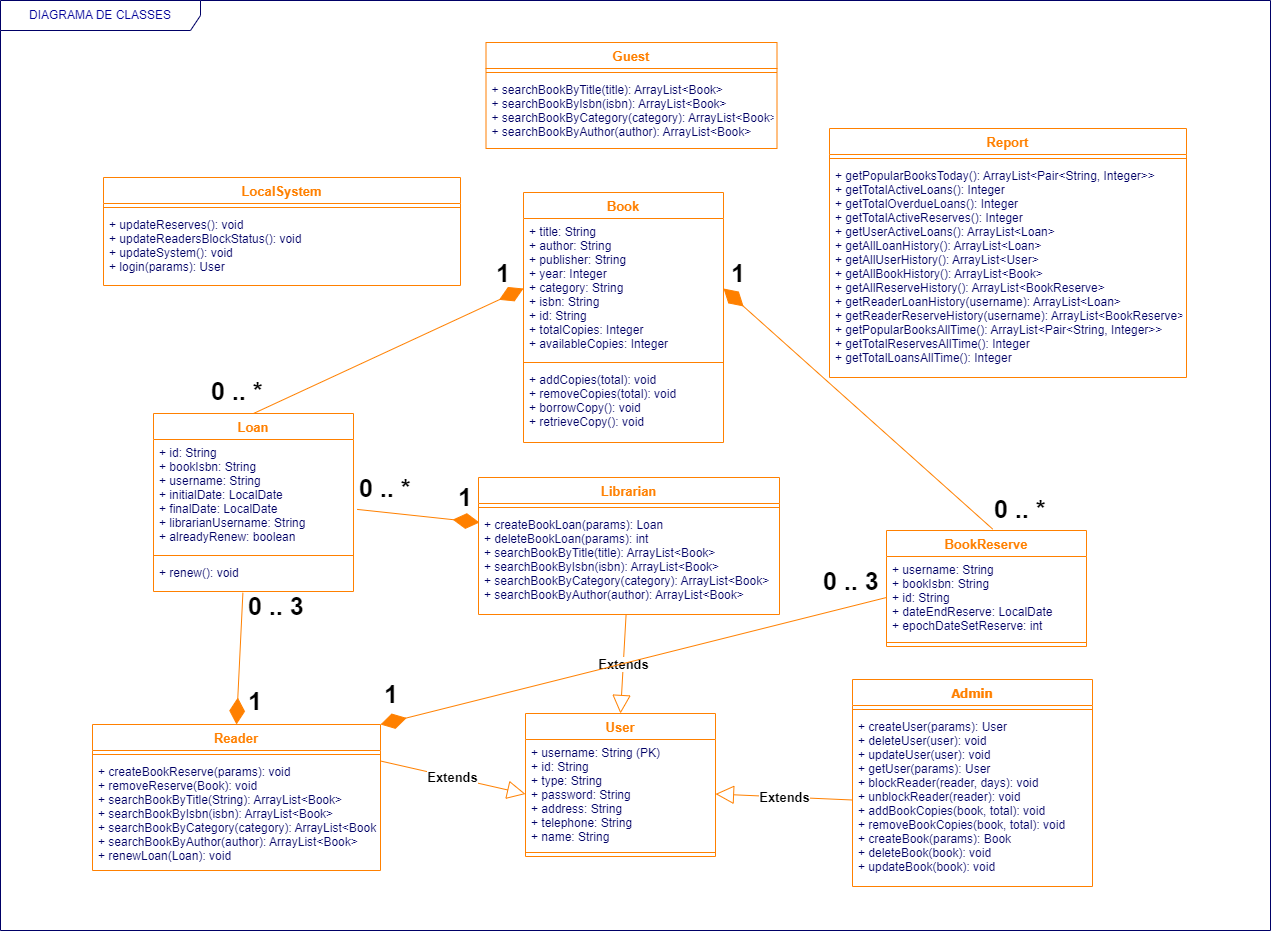

The diagram above was exported from draw.io. Its source (the exported page's mxGraphModel, read from the mxfile embedded in the PNG):
<mxGraphModel dx="2757" dy="2596" grid="0" gridSize="10" guides="1" tooltips="1" connect="1" arrows="1" fold="1" page="1" pageScale="1" pageWidth="1169" pageHeight="827" math="0" shadow="0">
  <root>
    <mxCell id="0" />
    <mxCell id="1" parent="0" />
    <mxCell id="41fe28ffb9dbdb2c-1" value="Reader" style="swimlane;fontStyle=1;align=center;verticalAlign=top;childLayout=stackLayout;horizontal=1;startSize=26;horizontalStack=0;resizeParent=1;resizeParentMax=0;resizeLast=0;collapsible=1;marginBottom=0;swimlaneFillColor=#ffffff;strokeColor=#FF8000;strokeWidth=1;fillColor=none;fontSize=13;fontColor=#FF8000;" parent="1" vertex="1">
      <mxGeometry x="-519" y="-599" width="288" height="146" as="geometry">
        <mxRectangle x="10" y="120" width="60" height="26" as="alternateBounds" />
      </mxGeometry>
    </mxCell>
    <mxCell id="41fe28ffb9dbdb2c-3" value="" style="line;strokeWidth=1;fillColor=none;align=left;verticalAlign=middle;spacingTop=-1;spacingLeft=3;spacingRight=3;rotatable=0;labelPosition=right;points=[];portConstraint=eastwest;fontColor=#000066;strokeColor=#FF8000;" parent="41fe28ffb9dbdb2c-1" vertex="1">
      <mxGeometry y="26" width="288" height="8" as="geometry" />
    </mxCell>
    <mxCell id="41fe28ffb9dbdb2c-4" value="+ createBookReserve(params): void&#10;+ removeReserve(Book): void&#10;+ searchBookByTitle(String): ArrayList&lt;Book&gt;&#10;+ searchBookByIsbn(isbn): ArrayList&lt;Book&gt;&#10;+ searchBookByCategory(category): ArrayList&lt;Book&gt;&#10;+ searchBookByAuthor(author): ArrayList&lt;Book&gt;&#10;+ renewLoan(Loan): void" style="text;strokeColor=none;fillColor=none;align=left;verticalAlign=top;spacingLeft=4;spacingRight=4;overflow=hidden;rotatable=0;points=[[0,0.5],[1,0.5]];portConstraint=eastwest;fontColor=#000066;" parent="41fe28ffb9dbdb2c-1" vertex="1">
      <mxGeometry y="34" width="288" height="112" as="geometry" />
    </mxCell>
    <mxCell id="41fe28ffb9dbdb2c-8" value="" style="endArrow=diamondThin;endFill=1;endSize=24;html=1;strokeColor=#FF8000;fontSize=13;fontColor=#000066;exitX=0.531;exitY=-0.012;entryX=1;entryY=0.5;exitDx=0;exitDy=0;exitPerimeter=0;entryDx=0;entryDy=0;fillColor=#ffe6cc;" parent="1" source="ykSkKoWu4ueEw7ntZTz9-7" target="ykSkKoWu4ueEw7ntZTz9-15" edge="1">
      <mxGeometry width="160" relative="1" as="geometry">
        <mxPoint x="126.9999999999996" y="-947.9999999999995" as="sourcePoint" />
        <mxPoint x="176.93000000000012" y="-1112" as="targetPoint" />
      </mxGeometry>
    </mxCell>
    <mxCell id="41fe28ffb9dbdb2c-10" value="1..1" style="text;html=1;resizable=0;points=[];autosize=1;align=left;verticalAlign=top;spacingTop=-4;fontSize=13;fontColor=#000066;" parent="1" vertex="1">
      <mxGeometry x="4" y="-533" width="40" height="20" as="geometry" />
    </mxCell>
    <mxCell id="41fe28ffb9dbdb2c-22" value="User" style="swimlane;fontStyle=1;align=center;verticalAlign=top;childLayout=stackLayout;horizontal=1;startSize=26;horizontalStack=0;resizeParent=1;resizeParentMax=0;resizeLast=0;collapsible=1;marginBottom=0;swimlaneFillColor=#ffffff;strokeColor=#FF8000;strokeWidth=1;fillColor=none;fontSize=13;fontColor=#FF8000;" parent="1" vertex="1">
      <mxGeometry x="-86" y="-610" width="190" height="143" as="geometry" />
    </mxCell>
    <mxCell id="41fe28ffb9dbdb2c-23" value="+ username: String (PK)&#10;+ id: String                            &#10;+ type: String&#10;+ password: String&#10;+ address: String&#10;+ telephone: String&#10;+ name: String" style="text;strokeColor=none;fillColor=none;align=left;verticalAlign=top;spacingLeft=4;spacingRight=4;overflow=hidden;rotatable=0;points=[[0,0.5],[1,0.5]];portConstraint=eastwest;fontColor=#000066;" parent="41fe28ffb9dbdb2c-22" vertex="1">
      <mxGeometry y="26" width="190" height="109" as="geometry" />
    </mxCell>
    <mxCell id="41fe28ffb9dbdb2c-24" value="" style="line;strokeWidth=1;fillColor=none;align=left;verticalAlign=middle;spacingTop=-1;spacingLeft=3;spacingRight=3;rotatable=0;labelPosition=right;points=[];portConstraint=eastwest;fontColor=#000066;strokeColor=#FF8000;" parent="41fe28ffb9dbdb2c-22" vertex="1">
      <mxGeometry y="135" width="190" height="8" as="geometry" />
    </mxCell>
    <mxCell id="41fe28ffb9dbdb2c-26" value="Librarian" style="swimlane;fontStyle=1;align=center;verticalAlign=top;childLayout=stackLayout;horizontal=1;startSize=26;horizontalStack=0;resizeParent=1;resizeParentMax=0;resizeLast=0;collapsible=1;marginBottom=0;swimlaneFillColor=#ffffff;strokeColor=#FF8000;strokeWidth=1;fillColor=none;fontSize=13;fontColor=#FF8000;" parent="1" vertex="1">
      <mxGeometry x="-133" y="-846" width="301" height="137" as="geometry" />
    </mxCell>
    <mxCell id="41fe28ffb9dbdb2c-28" value="" style="line;strokeWidth=1;fillColor=none;align=left;verticalAlign=middle;spacingTop=-1;spacingLeft=3;spacingRight=3;rotatable=0;labelPosition=right;points=[];portConstraint=eastwest;fontColor=#000066;strokeColor=#FF8000;" parent="41fe28ffb9dbdb2c-26" vertex="1">
      <mxGeometry y="26" width="301" height="8" as="geometry" />
    </mxCell>
    <mxCell id="41fe28ffb9dbdb2c-29" value="+ createBookLoan(params): Loan&#10;+ deleteBookLoan(params): int&#10;+ searchBookByTitle(title): ArrayList&lt;Book&gt;&#10;+ searchBookByIsbn(isbn): ArrayList&lt;Book&gt;&#10;+ searchBookByCategory(category): ArrayList&lt;Book&gt;&#10;+ searchBookByAuthor(author): ArrayList&lt;Book&gt;&#10;" style="text;strokeColor=none;fillColor=none;align=left;verticalAlign=top;spacingLeft=4;spacingRight=4;overflow=hidden;rotatable=0;points=[[0,0.5],[1,0.5]];portConstraint=eastwest;fontColor=#000066;" parent="41fe28ffb9dbdb2c-26" vertex="1">
      <mxGeometry y="34" width="301" height="103" as="geometry" />
    </mxCell>
    <mxCell id="2743ce97418336eb-1" value="Admin" style="swimlane;fontStyle=1;align=center;verticalAlign=top;childLayout=stackLayout;horizontal=1;startSize=26;horizontalStack=0;resizeParent=1;resizeParentMax=0;resizeLast=0;collapsible=1;marginBottom=0;swimlaneFillColor=#ffffff;strokeColor=#FF8000;fillColor=#ffffff;fontFamily=Tahoma;fontSize=13;fontColor=#FF8000;" parent="1" vertex="1">
      <mxGeometry x="241" y="-644" width="240" height="207" as="geometry" />
    </mxCell>
    <mxCell id="2743ce97418336eb-3" value="" style="line;strokeWidth=1;fillColor=none;align=left;verticalAlign=middle;spacingTop=-1;spacingLeft=3;spacingRight=3;rotatable=0;labelPosition=right;points=[];portConstraint=eastwest;fontColor=#FF8000;strokeColor=#FF8000;" parent="2743ce97418336eb-1" vertex="1">
      <mxGeometry y="26" width="240" height="8" as="geometry" />
    </mxCell>
    <mxCell id="2743ce97418336eb-4" value="+ createUser(params): User&#10;+ deleteUser(user): void&#10;+ updateUser(user): void&#10;+ getUser(params): User&#10;+ blockReader(reader, days): void&#10;+ unblockReader(reader): void&#10;+ addBookCopies(book, total): void&#10;+ removeBookCopies(book, total): void&#10;+ createBook(params): Book&#10;+ deleteBook(book): void&#10;+ updateBook(book): void" style="text;strokeColor=none;fillColor=none;align=left;verticalAlign=top;spacingLeft=4;spacingRight=4;overflow=hidden;rotatable=0;points=[[0,0.5],[1,0.5]];portConstraint=eastwest;fontColor=#000066;" parent="2743ce97418336eb-1" vertex="1">
      <mxGeometry y="34" width="240" height="173" as="geometry" />
    </mxCell>
    <mxCell id="2743ce97418336eb-13" value="Loan" style="swimlane;fontStyle=1;align=center;verticalAlign=top;childLayout=stackLayout;horizontal=1;startSize=26;horizontalStack=0;resizeParent=1;resizeParentMax=0;resizeLast=0;collapsible=1;marginBottom=0;swimlaneFillColor=#ffffff;strokeColor=#FF8000;strokeWidth=1;fillColor=none;fontSize=13;fontColor=#FF8000;" parent="1" vertex="1">
      <mxGeometry x="-458" y="-910" width="200" height="178" as="geometry" />
    </mxCell>
    <mxCell id="2743ce97418336eb-14" value="+ id: String&#10;+ bookIsbn: String&#10;+ username: String&#10;+ initialDate: LocalDate&#10;+ finalDate: LocalDate&#10;+ librarianUsername: String&#10;+ alreadyRenew: boolean" style="text;strokeColor=none;fillColor=none;align=left;verticalAlign=top;spacingLeft=4;spacingRight=4;overflow=hidden;rotatable=0;points=[[0,0.5],[1,0.5]];portConstraint=eastwest;fontColor=#000066;" parent="2743ce97418336eb-13" vertex="1">
      <mxGeometry y="26" width="200" height="112" as="geometry" />
    </mxCell>
    <mxCell id="2743ce97418336eb-15" value="" style="line;strokeWidth=1;fillColor=none;align=left;verticalAlign=middle;spacingTop=-1;spacingLeft=3;spacingRight=3;rotatable=0;labelPosition=right;points=[];portConstraint=eastwest;fontColor=#000066;strokeColor=#FF8000;" parent="2743ce97418336eb-13" vertex="1">
      <mxGeometry y="138" width="200" height="8" as="geometry" />
    </mxCell>
    <mxCell id="2743ce97418336eb-16" value="+ renew(): void" style="text;strokeColor=none;fillColor=none;align=left;verticalAlign=top;spacingLeft=4;spacingRight=4;overflow=hidden;rotatable=0;points=[[0,0.5],[1,0.5]];portConstraint=eastwest;fontColor=#000066;" parent="2743ce97418336eb-13" vertex="1">
      <mxGeometry y="146" width="200" height="32" as="geometry" />
    </mxCell>
    <mxCell id="ykSkKoWu4ueEw7ntZTz9-1" value="Report" style="swimlane;fontStyle=1;align=center;verticalAlign=top;childLayout=stackLayout;horizontal=1;startSize=26;horizontalStack=0;resizeParent=1;resizeParentMax=0;resizeLast=0;collapsible=1;marginBottom=0;swimlaneFillColor=#ffffff;strokeColor=#FF8000;strokeWidth=1;fillColor=none;fontSize=13;fontColor=#FF8000;" parent="1" vertex="1">
      <mxGeometry x="218" y="-1195" width="357" height="249" as="geometry">
        <mxRectangle x="10" y="120" width="60" height="26" as="alternateBounds" />
      </mxGeometry>
    </mxCell>
    <mxCell id="ykSkKoWu4ueEw7ntZTz9-2" value="" style="line;strokeWidth=1;fillColor=none;align=left;verticalAlign=middle;spacingTop=-1;spacingLeft=3;spacingRight=3;rotatable=0;labelPosition=right;points=[];portConstraint=eastwest;fontColor=#000066;strokeColor=#FF8000;" parent="ykSkKoWu4ueEw7ntZTz9-1" vertex="1">
      <mxGeometry y="26" width="357" height="8" as="geometry" />
    </mxCell>
    <mxCell id="ykSkKoWu4ueEw7ntZTz9-3" value="+ getPopularBooksToday(): ArrayList&lt;Pair&lt;String, Integer&gt;&gt;&#10;+ getTotalActiveLoans(): Integer&#10;+ getTotalOverdueLoans(): Integer&#10;+ getTotalActiveReserves(): Integer&#10;+ getUserActiveLoans(): ArrayList&lt;Loan&gt;&#10;+ getAllLoanHistory(): ArrayList&lt;Loan&gt; &#10;+ getAllUserHistory(): ArrayList&lt;User&gt; &#10;+ getAllBookHistory(): ArrayList&lt;Book&gt;&#10;+ getAllReserveHistory(): ArrayList&lt;BookReserve&gt; &#10;+ getReaderLoanHistory(username): ArrayList&lt;Loan&gt;&#10;+ getReaderReserveHistory(username): ArrayList&lt;BookReserve&gt;&#10;+ getPopularBooksAllTime(): ArrayList&lt;Pair&lt;String, Integer&gt;&gt;&#10;+ getTotalReservesAllTime(): Integer&#10;+ getTotalLoansAllTime(): Integer" style="text;strokeColor=none;fillColor=none;align=left;verticalAlign=top;spacingLeft=4;spacingRight=4;overflow=hidden;rotatable=0;points=[[0,0.5],[1,0.5]];portConstraint=eastwest;fontColor=#000066;" parent="ykSkKoWu4ueEw7ntZTz9-1" vertex="1">
      <mxGeometry y="34" width="357" height="215" as="geometry" />
    </mxCell>
    <mxCell id="ykSkKoWu4ueEw7ntZTz9-4" value="LocalSystem" style="swimlane;fontStyle=1;align=center;verticalAlign=top;childLayout=stackLayout;horizontal=1;startSize=26;horizontalStack=0;resizeParent=1;resizeParentMax=0;resizeLast=0;collapsible=1;marginBottom=0;swimlaneFillColor=#ffffff;strokeColor=#FF8000;strokeWidth=1;fillColor=none;fontSize=13;fontColor=#FF8000;" parent="1" vertex="1">
      <mxGeometry x="-508" y="-1146" width="357" height="108" as="geometry">
        <mxRectangle x="10" y="120" width="60" height="26" as="alternateBounds" />
      </mxGeometry>
    </mxCell>
    <mxCell id="ykSkKoWu4ueEw7ntZTz9-5" value="" style="line;strokeWidth=1;fillColor=none;align=left;verticalAlign=middle;spacingTop=-1;spacingLeft=3;spacingRight=3;rotatable=0;labelPosition=right;points=[];portConstraint=eastwest;fontColor=#000066;strokeColor=#FF8000;" parent="ykSkKoWu4ueEw7ntZTz9-4" vertex="1">
      <mxGeometry y="26" width="357" height="8" as="geometry" />
    </mxCell>
    <mxCell id="ykSkKoWu4ueEw7ntZTz9-6" value="+ updateReserves(): void&#10;+ updateReadersBlockStatus(): void&#10;+ updateSystem(): void&#10;+ login(params): User" style="text;strokeColor=none;fillColor=none;align=left;verticalAlign=top;spacingLeft=4;spacingRight=4;overflow=hidden;rotatable=0;points=[[0,0.5],[1,0.5]];portConstraint=eastwest;fontColor=#000066;" parent="ykSkKoWu4ueEw7ntZTz9-4" vertex="1">
      <mxGeometry y="34" width="357" height="74" as="geometry" />
    </mxCell>
    <mxCell id="ykSkKoWu4ueEw7ntZTz9-7" value="BookReserve" style="swimlane;fontStyle=1;align=center;verticalAlign=top;childLayout=stackLayout;horizontal=1;startSize=26;horizontalStack=0;resizeParent=1;resizeParentMax=0;resizeLast=0;collapsible=1;marginBottom=0;swimlaneFillColor=#ffffff;strokeColor=#FF8000;strokeWidth=1;fillColor=none;fontSize=13;fontColor=#FF8000;" parent="1" vertex="1">
      <mxGeometry x="275" y="-793" width="200" height="116" as="geometry" />
    </mxCell>
    <mxCell id="ykSkKoWu4ueEw7ntZTz9-8" value="+ username: String&#10;+ bookIsbn: String&#10;+ id: String&#10;+ dateEndReserve: LocalDate&#10;+ epochDateSetReserve: int" style="text;strokeColor=none;fillColor=none;align=left;verticalAlign=top;spacingLeft=4;spacingRight=4;overflow=hidden;rotatable=0;points=[[0,0.5],[1,0.5]];portConstraint=eastwest;fontColor=#000066;" parent="ykSkKoWu4ueEw7ntZTz9-7" vertex="1">
      <mxGeometry y="26" width="200" height="82" as="geometry" />
    </mxCell>
    <mxCell id="ykSkKoWu4ueEw7ntZTz9-9" value="" style="line;strokeWidth=1;fillColor=none;align=left;verticalAlign=middle;spacingTop=-1;spacingLeft=3;spacingRight=3;rotatable=0;labelPosition=right;points=[];portConstraint=eastwest;fontColor=#000066;strokeColor=#FF8000;" parent="ykSkKoWu4ueEw7ntZTz9-7" vertex="1">
      <mxGeometry y="108" width="200" height="8" as="geometry" />
    </mxCell>
    <mxCell id="ykSkKoWu4ueEw7ntZTz9-11" value="Extends" style="endArrow=block;endSize=16;endFill=0;html=1;rounded=0;entryX=1;entryY=0.5;entryDx=0;entryDy=0;exitX=0;exitY=0.5;exitDx=0;exitDy=0;strokeColor=#FF8000;fontStyle=1;fontSize=13;" parent="1" source="2743ce97418336eb-4" target="41fe28ffb9dbdb2c-23" edge="1">
      <mxGeometry width="160" relative="1" as="geometry">
        <mxPoint x="140" y="-117" as="sourcePoint" />
        <mxPoint x="300" y="-117" as="targetPoint" />
      </mxGeometry>
    </mxCell>
    <mxCell id="ykSkKoWu4ueEw7ntZTz9-12" value="Extends" style="endArrow=block;endSize=16;endFill=0;html=1;rounded=0;entryX=0.5;entryY=0;entryDx=0;entryDy=0;strokeColor=#FF8000;fontStyle=1;fontSize=13;" parent="1" source="41fe28ffb9dbdb2c-29" target="41fe28ffb9dbdb2c-22" edge="1">
      <mxGeometry width="160" relative="1" as="geometry">
        <mxPoint x="-374" y="-612" as="sourcePoint" />
        <mxPoint x="-235" y="-800.4999999999998" as="targetPoint" />
      </mxGeometry>
    </mxCell>
    <mxCell id="ykSkKoWu4ueEw7ntZTz9-13" value="Extends" style="endArrow=block;endSize=16;endFill=0;html=1;rounded=0;entryX=0;entryY=0.5;entryDx=0;entryDy=0;exitX=1;exitY=0.25;exitDx=0;exitDy=0;strokeColor=#FF8000;fontStyle=1;fontSize=13;" parent="1" source="41fe28ffb9dbdb2c-1" target="41fe28ffb9dbdb2c-23" edge="1">
      <mxGeometry width="160" relative="1" as="geometry">
        <mxPoint x="139" y="-414" as="sourcePoint" />
        <mxPoint x="83" y="-580" as="targetPoint" />
      </mxGeometry>
    </mxCell>
    <mxCell id="ykSkKoWu4ueEw7ntZTz9-14" value="Book" style="swimlane;fontStyle=1;align=center;verticalAlign=top;childLayout=stackLayout;horizontal=1;startSize=26;horizontalStack=0;resizeParent=1;resizeParentMax=0;resizeLast=0;collapsible=1;marginBottom=0;swimlaneFillColor=#ffffff;strokeColor=#FF8000;strokeWidth=1;fillColor=none;fontSize=13;fontColor=#FF8000;" parent="1" vertex="1">
      <mxGeometry x="-88" y="-1131" width="200" height="250" as="geometry" />
    </mxCell>
    <mxCell id="ykSkKoWu4ueEw7ntZTz9-15" value="+ title: String&#10;+ author: String&#10;+ publisher: String&#10;+ year: Integer&#10;+ category: String&#10;+ isbn: String&#10;+ id: String &#10;+ totalCopies: Integer&#10;+ availableCopies: Integer" style="text;strokeColor=none;fillColor=none;align=left;verticalAlign=top;spacingLeft=4;spacingRight=4;overflow=hidden;rotatable=0;points=[[0,0.5],[1,0.5]];portConstraint=eastwest;fontColor=#000066;" parent="ykSkKoWu4ueEw7ntZTz9-14" vertex="1">
      <mxGeometry y="26" width="200" height="140" as="geometry" />
    </mxCell>
    <mxCell id="ykSkKoWu4ueEw7ntZTz9-16" value="" style="line;strokeWidth=1;fillColor=none;align=left;verticalAlign=middle;spacingTop=-1;spacingLeft=3;spacingRight=3;rotatable=0;labelPosition=right;points=[];portConstraint=eastwest;fontColor=#000066;strokeColor=#FF8000;" parent="ykSkKoWu4ueEw7ntZTz9-14" vertex="1">
      <mxGeometry y="166" width="200" height="8" as="geometry" />
    </mxCell>
    <mxCell id="ykSkKoWu4ueEw7ntZTz9-17" value="+ addCopies(total): void&#10;+ removeCopies(total): void&#10;+ borrowCopy(): void&#10;+ retrieveCopy(): void" style="text;strokeColor=none;fillColor=none;align=left;verticalAlign=top;spacingLeft=4;spacingRight=4;overflow=hidden;rotatable=0;points=[[0,0.5],[1,0.5]];portConstraint=eastwest;fontColor=#000066;" parent="ykSkKoWu4ueEw7ntZTz9-14" vertex="1">
      <mxGeometry y="174" width="200" height="76" as="geometry" />
    </mxCell>
    <mxCell id="ykSkKoWu4ueEw7ntZTz9-18" value="Guest" style="swimlane;fontStyle=1;align=center;verticalAlign=top;childLayout=stackLayout;horizontal=1;startSize=26;horizontalStack=0;resizeParent=1;resizeParentMax=0;resizeLast=0;collapsible=1;marginBottom=0;swimlaneFillColor=#ffffff;strokeColor=#FF8000;strokeWidth=1;fillColor=none;fontSize=13;fontColor=#FF8000;" parent="1" vertex="1">
      <mxGeometry x="-125.5" y="-1281" width="291" height="106" as="geometry" />
    </mxCell>
    <mxCell id="ykSkKoWu4ueEw7ntZTz9-20" value="" style="line;strokeWidth=1;fillColor=none;align=left;verticalAlign=middle;spacingTop=-1;spacingLeft=3;spacingRight=3;rotatable=0;labelPosition=right;points=[];portConstraint=eastwest;fontColor=#000066;strokeColor=#FF8000;" parent="ykSkKoWu4ueEw7ntZTz9-18" vertex="1">
      <mxGeometry y="26" width="291" height="8" as="geometry" />
    </mxCell>
    <mxCell id="ykSkKoWu4ueEw7ntZTz9-21" value="+ searchBookByTitle(title): ArrayList&lt;Book&gt;&#10;+ searchBookByIsbn(isbn): ArrayList&lt;Book&gt;&#10;+ searchBookByCategory(category): ArrayList&lt;Book&gt;&#10;+ searchBookByAuthor(author): ArrayList&lt;Book&gt;" style="text;strokeColor=none;fillColor=none;align=left;verticalAlign=top;spacingLeft=4;spacingRight=4;overflow=hidden;rotatable=0;points=[[0,0.5],[1,0.5]];portConstraint=eastwest;fontColor=#000066;" parent="ykSkKoWu4ueEw7ntZTz9-18" vertex="1">
      <mxGeometry y="34" width="291" height="72" as="geometry" />
    </mxCell>
    <mxCell id="ykSkKoWu4ueEw7ntZTz9-22" value="0 .. *" style="text;html=1;resizable=0;points=[];autosize=1;align=left;verticalAlign=top;spacingTop=-4;fontSize=25;fontColor=#000000;fillColor=none;fontStyle=1" parent="1" vertex="1">
      <mxGeometry x="380.5" y="-832" width="69" height="36" as="geometry" />
    </mxCell>
    <mxCell id="ykSkKoWu4ueEw7ntZTz9-23" value="1" style="text;html=1;resizable=0;points=[];autosize=1;align=left;verticalAlign=top;spacingTop=-4;fontSize=25;fontColor=#000000;fillColor=none;fontStyle=1" parent="1" vertex="1">
      <mxGeometry x="118" y="-1068" width="32" height="36" as="geometry" />
    </mxCell>
    <mxCell id="ykSkKoWu4ueEw7ntZTz9-24" value="" style="endArrow=diamondThin;endFill=1;endSize=24;html=1;strokeColor=#FF8000;fontSize=13;fontColor=#000066;exitX=0.447;exitY=1.039;entryX=0.5;entryY=0;exitDx=0;exitDy=0;exitPerimeter=0;entryDx=0;entryDy=0;fillColor=#ffe6cc;" parent="1" source="2743ce97418336eb-16" target="41fe28ffb9dbdb2c-1" edge="1">
      <mxGeometry width="160" relative="1" as="geometry">
        <mxPoint x="-252" y="-374" as="sourcePoint" />
        <mxPoint x="-101" y="-532" as="targetPoint" />
      </mxGeometry>
    </mxCell>
    <mxCell id="ykSkKoWu4ueEw7ntZTz9-25" value="0 .. 3" style="text;html=1;resizable=0;points=[];autosize=1;align=left;verticalAlign=top;spacingTop=-4;fontSize=25;fontColor=#000000;fillColor=none;fontStyle=1" parent="1" vertex="1">
      <mxGeometry x="-365" y="-735" width="74" height="36" as="geometry" />
    </mxCell>
    <mxCell id="ykSkKoWu4ueEw7ntZTz9-26" value="1" style="text;html=1;resizable=0;points=[];autosize=1;align=left;verticalAlign=top;spacingTop=-4;fontSize=25;fontColor=#000000;fillColor=none;fontStyle=1" parent="1" vertex="1">
      <mxGeometry x="-365" y="-640" width="32" height="36" as="geometry" />
    </mxCell>
    <mxCell id="ykSkKoWu4ueEw7ntZTz9-27" value="" style="endArrow=diamondThin;endFill=1;endSize=24;html=1;strokeColor=#FF8000;fontSize=13;fontColor=#000066;exitX=0.5;exitY=0;entryX=0;entryY=0.5;exitDx=0;exitDy=0;entryDx=0;entryDy=0;fillColor=#ffe6cc;" parent="1" source="2743ce97418336eb-13" target="ykSkKoWu4ueEw7ntZTz9-15" edge="1">
      <mxGeometry width="160" relative="1" as="geometry">
        <mxPoint x="-237" y="-955" as="sourcePoint" />
        <mxPoint x="-243" y="-823" as="targetPoint" />
      </mxGeometry>
    </mxCell>
    <mxCell id="ykSkKoWu4ueEw7ntZTz9-28" value="0 .. *" style="text;html=1;resizable=0;points=[];autosize=1;align=left;verticalAlign=top;spacingTop=-4;fontSize=25;fontColor=#000000;fillColor=none;fontStyle=1" parent="1" vertex="1">
      <mxGeometry x="-402" y="-950" width="69" height="36" as="geometry" />
    </mxCell>
    <mxCell id="ykSkKoWu4ueEw7ntZTz9-29" value="1" style="text;html=1;resizable=0;points=[];autosize=1;align=left;verticalAlign=top;spacingTop=-4;fontSize=25;fontColor=#000000;fillColor=none;fontStyle=1" parent="1" vertex="1">
      <mxGeometry x="-117" y="-1068" width="32" height="36" as="geometry" />
    </mxCell>
    <mxCell id="ykSkKoWu4ueEw7ntZTz9-30" value="" style="endArrow=diamondThin;endFill=1;endSize=24;html=1;strokeColor=#FF8000;fontSize=13;fontColor=#000066;exitX=1.018;exitY=0.624;entryX=0;entryY=0.5;exitDx=0;exitDy=0;entryDx=0;entryDy=0;fillColor=#ffe6cc;exitPerimeter=0;" parent="1" source="2743ce97418336eb-14" edge="1">
      <mxGeometry width="160" relative="1" as="geometry">
        <mxPoint x="-402" y="-676" as="sourcePoint" />
        <mxPoint x="-132" y="-801" as="targetPoint" />
      </mxGeometry>
    </mxCell>
    <mxCell id="ykSkKoWu4ueEw7ntZTz9-31" value="1" style="text;html=1;resizable=0;points=[];autosize=1;align=left;verticalAlign=top;spacingTop=-4;fontSize=25;fontColor=#000000;fillColor=none;fontStyle=1" parent="1" vertex="1">
      <mxGeometry x="-155" y="-844" width="32" height="36" as="geometry" />
    </mxCell>
    <mxCell id="ykSkKoWu4ueEw7ntZTz9-32" value="0 .. *" style="text;html=1;resizable=0;points=[];autosize=1;align=left;verticalAlign=top;spacingTop=-4;fontSize=25;fontColor=#000000;fillColor=none;fontStyle=1" parent="1" vertex="1">
      <mxGeometry x="-254" y="-853" width="69" height="36" as="geometry" />
    </mxCell>
    <mxCell id="ykSkKoWu4ueEw7ntZTz9-33" value="" style="endArrow=diamondThin;endFill=1;endSize=24;html=1;strokeColor=#FF8000;fontSize=13;fontColor=#000066;exitX=0;exitY=0.5;entryX=1;entryY=0;exitDx=0;exitDy=0;entryDx=0;entryDy=0;fillColor=#ffe6cc;" parent="1" source="ykSkKoWu4ueEw7ntZTz9-8" target="41fe28ffb9dbdb2c-1" edge="1">
      <mxGeometry width="160" relative="1" as="geometry">
        <mxPoint x="359" y="-841" as="sourcePoint" />
        <mxPoint x="122" y="-1025" as="targetPoint" />
      </mxGeometry>
    </mxCell>
    <mxCell id="ykSkKoWu4ueEw7ntZTz9-34" value="1" style="text;html=1;resizable=0;points=[];autosize=1;align=left;verticalAlign=top;spacingTop=-4;fontSize=25;fontColor=#000000;fillColor=none;fontStyle=1" parent="1" vertex="1">
      <mxGeometry x="-229" y="-647" width="32" height="36" as="geometry" />
    </mxCell>
    <mxCell id="ykSkKoWu4ueEw7ntZTz9-35" value="0 .. 3" style="text;html=1;resizable=0;points=[];autosize=1;align=left;verticalAlign=top;spacingTop=-4;fontSize=25;fontColor=#000000;fillColor=none;fontStyle=1" parent="1" vertex="1">
      <mxGeometry x="210" y="-760" width="74" height="36" as="geometry" />
    </mxCell>
    <mxCell id="ykSkKoWu4ueEw7ntZTz9-36" value="DIAGRAMA DE CLASSES" style="shape=umlFrame;whiteSpace=wrap;html=1;strokeWidth=1;fillColor=none;width=200;height=30;fontColor=#000099;strokeColor=#000066;" parent="1" vertex="1">
      <mxGeometry x="-611" y="-1323" width="1270" height="930" as="geometry" />
    </mxCell>
  </root>
</mxGraphModel>